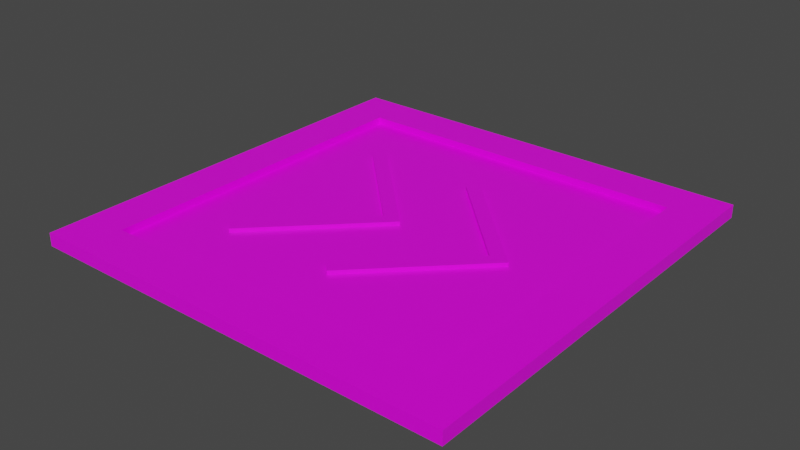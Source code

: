 # Source: jumppad_red.blend  (saved by Blender 3.2.14; exported with 4.5.12 LTS)
import bpy
from mathutils import Matrix  # noqa: F401  (used for matrix-valued properties, if any)

bpy.ops.wm.read_factory_settings(use_empty=True)
scene = bpy.context.scene
scene.name = 'Scene'

# ---- collections
col_collection = bpy.data.collections.new('Collection'); scene.collection.children.link(col_collection)

# ---- images (referenced by path relative to the original .blend; pixels are not part of the script)
import os
ASSET_DIR = os.environ.get("B2B_ASSET_DIR", "")  # directory of the original .blend (textures are referenced by path, not embedded)
HERE = os.path.dirname(os.path.abspath(__file__))  # packed textures are extracted next to this script under _unpacked/

def load_image(name, relpath, width, height, colorspace="sRGB"):
    """Load a texture the original file referenced (path relative to the .blend, or extracted next to this script)."""
    p = next((c for c in (os.path.join(HERE, relpath), os.path.join(ASSET_DIR, relpath)) if relpath and os.path.exists(c)), "")
    if p:
        img = bpy.data.images.load(p, check_existing=True)
        img.name = name
    else:  # same state as the original file: an image datablock whose file is absent (Cycles renders it pink)
        img = bpy.data.images.new(name, width, height)
        img.source = "FILE"
        img.filepath = "//" + (relpath or name)
    img.colorspace_settings.name = colorspace
    return img
img_carry_vault_tex_png = load_image('carry_vault_tex.png', 'carry_vault_tex.png', 1024, 1024, 'sRGB')

# ---- materials (node trees are filled in below, after node groups)
mat_carry_vault_material = bpy.data.materials.new('carry_vault_material')
mat_carry_vault_material.alpha_threshold = 0.0
mat_carry_vault_material.use_transparent_shadow = False
mat_carry_vault_material.line_color = (0.0, 0.0, 0.0, 1.0)

# ---- material node trees
mat_carry_vault_material.use_nodes = True; mat_carry_vault_material.node_tree.nodes.clear()
_N = mat_carry_vault_material.node_tree.nodes; _L = mat_carry_vault_material.node_tree.links
n0 = _N.new('ShaderNodeOutputMaterial'); n0.name = 'Material Output'; n0.location = (300, 300)
n1 = _N.new('ShaderNodeBsdfPrincipled'); n1.name = 'Principled BSDF'; n1.location = (10, 300)
n1.distribution = 'GGX'
n1.subsurface_method = 'RANDOM_WALK_SKIN'
n1.inputs[2].default_value = 0.4
n1.inputs[3].default_value = 1.45
n1.inputs[27].default_value = (0.0, 0.0, 0.0, 1.0)
n1.inputs[28].default_value = 1.0
n2 = _N.new('ShaderNodeTexImage'); n2.name = '画像テクスチャ'; n2.location = (-280, 280)
n2.image = img_carry_vault_tex_png
_L.new(n1.outputs[0], n0.inputs[0])
_L.new(n2.outputs[0], n1.inputs[0])
n0.is_active_output = True

# ---- world
world_world = bpy.data.worlds.new('World'); scene.world = world_world
world_world.use_nodes = True; world_world.node_tree.nodes.clear()
_N = world_world.node_tree.nodes; _L = world_world.node_tree.links
n0 = _N.new('ShaderNodeOutputWorld'); n0.name = 'World Output'; n0.location = (300, 300)
n1 = _N.new('ShaderNodeBackground'); n1.name = 'Background'; n1.location = (10, 300)
n1.inputs[0].default_value = (0.05088, 0.05088, 0.05088, 1.0)
_L.new(n1.outputs[0], n0.inputs[0])
n0.is_active_output = True
world_world.color = (0.05088, 0.05088, 0.05088)
world_world.use_sun_shadow = False
world_world.sun_shadow_jitter_overblur = 0.0

# ---- meshes
me_cube = bpy.data.meshes.new('Cube')
me_cube.from_pydata([(0.2609, 0.0239, 0.01832), (0.5113, 0.5015, 0.00411), (0.2833, 0.001494, 0.01832), (0.5113, -0.4985, 0.00411), (0.2385, 0.001494, 0.01832), (-0.4887, 0.5015, 0.00411), (0.2609, -0.02091, 0.01832), (-0.4887, -0.4985, 0.00411), (0.5113, -0.4985, 0.01832), (-0.4887, -0.4985, 0.01832), (0.5113, 0.5015, 0.01832), (-0.4887, 0.5015, 0.01832), (0.5113, -0.4985, 0.03428), (-0.4887, -0.4985, 0.03428), (0.5113, 0.5015, 0.03428), (-0.4887, 0.5015, 0.03428), (0.4105, -0.3978, 0.03428), (-0.388, -0.3978, 0.03428), (0.4105, 0.4007, 0.03428), (-0.388, 0.4007, 0.03428), (0.4105, -0.3978, 0.01832), (-0.388, -0.3978, 0.01832), (0.4105, 0.4007, 0.01832), (-0.388, 0.4007, 0.01832), (0.2609, 0.0239, 0.01832), (0.2385, 0.001494, 0.01832), (0.03588, 0.2489, 0.01832), (0.01347, 0.2265, 0.01832), (0.01347, -0.2235, 0.01832), (0.03588, -0.2459, 0.01832), (-0.01116, 0.0239, 0.01832), (0.01125, 0.001494, 0.01832), (-0.03357, 0.001494, 0.01832), (-0.01116, -0.02091, 0.01832), (-0.01116, 0.0239, 0.01832), (-0.03357, 0.001494, 0.01832), (-0.2362, 0.2489, 0.01832), (-0.2586, 0.2265, 0.01832), (-0.2586, -0.2235, 0.01832), (-0.2362, -0.2459, 0.01832), (0.2833, 0.001494, 0.02712), (0.2609, -0.02091, 0.02712), (0.2609, 0.0239, 0.02712), (0.2385, 0.001494, 0.02712), (0.2385, 0.001494, 0.02712), (0.2609, 0.0239, 0.02712), (0.01125, 0.001494, 0.02712), (-0.01116, -0.02091, 0.02712), (0.01347, 0.2265, 0.02712), (0.03588, 0.2489, 0.02712), (0.03588, -0.2459, 0.02712), (0.01347, -0.2235, 0.02712), (-0.01116, 0.0239, 0.02712), (-0.03357, 0.001494, 0.02712), (-0.03357, 0.001494, 0.02712), (-0.01116, 0.0239, 0.02712), (-0.2586, 0.2265, 0.02712), (-0.2362, 0.2489, 0.02712), (-0.2362, -0.2459, 0.02712), (-0.2586, -0.2235, 0.02712)], [], [(36, 37, 56, 57), (3, 8, 9, 7), (7, 9, 11, 5), (20, 22, 2), (1, 10, 8, 3), (5, 11, 10, 1), (11, 9, 13, 15), (22, 20, 16, 18), (23, 22, 18, 19), (9, 8, 12, 13), (16, 17, 13, 12), (18, 16, 12, 14), (17, 19, 15, 13), (19, 18, 14, 15), (8, 10, 14, 12), (21, 23, 19, 17), (20, 21, 17, 16), (10, 11, 15, 14), (4, 0, 24, 25), (33, 31, 46, 47), (28, 29, 50, 51), (6, 29, 20, 2), (35, 34, 55, 54), (25, 24, 45, 44), (24, 26, 49, 45), (22, 26, 24, 2), (22, 23, 27, 26), (21, 20, 29, 28), (25, 27, 31, 28), (34, 31, 27, 36), (31, 33, 39, 28), (36, 27, 23, 37), (39, 38, 21, 28), (21, 38, 37, 23), (37, 38, 35), (47, 46, 55, 54), (44, 45, 49, 48), (41, 43, 51, 50), (41, 40, 45, 44), (54, 55, 57, 56), (47, 53, 59, 58), (29, 6, 41, 50), (37, 35, 54, 56), (6, 2, 40, 41), (4, 28, 51, 43), (34, 36, 57, 55), (2, 0, 42, 40), (38, 39, 58, 59), (31, 30, 52, 46), (26, 27, 48, 49), (39, 33, 47, 58), (0, 4, 43, 42), (27, 25, 44, 48), (32, 38, 59, 53), (30, 32, 53, 52), (5, 1, 3, 7)])
_uv = me_cube.uv_layers.new(name='UVMap')
_uv.uv.foreach_set('vector', [0.08643, 0.78, 0.08437, 0.7799, 0.08439, 0.7794, 0.08646, 0.7794, 0.1064, 0.7701, 0.1064, 0.7702, 0.09786, 0.7702, 0.09786, 0.7701, 0.09786, 0.7701, 0.09765, 0.7701, 0.09764, 0.762, 0.09785, 0.762, 0.04534, 0.5786, 0.04534, 0.6184, 0.03941, 0.5985, 0.1063, 0.762, 0.1066, 0.762, 0.1066, 0.7701, 0.1064, 0.7701, 0.09785, 0.762, 0.09785, 0.7618, 0.1063, 0.7618, 0.1063, 0.762, 0.09764, 0.762, 0.09765, 0.7701, 0.09742, 0.7701, 0.09741, 0.762, 0.1091, 0.762, 0.1091, 0.7701, 0.1089, 0.7701, 0.1088, 0.762, 0.09785, 0.7602, 0.1063, 0.7602, 0.1063, 0.7604, 0.09785, 0.7604, 0.09786, 0.7702, 0.1064, 0.7702, 0.1064, 0.7704, 0.09786, 0.7704, 0.1064, 0.7717, 0.09786, 0.7717, 0.09786, 0.7704, 0.1064, 0.7704, 0.1088, 0.762, 0.1089, 0.7701, 0.1068, 0.7701, 0.1068, 0.762, 0.09536, 0.7701, 0.09535, 0.762, 0.09741, 0.762, 0.09742, 0.7701, 0.09785, 0.7604, 0.1063, 0.7604, 0.1063, 0.7617, 0.09785, 0.7617, 0.1066, 0.7701, 0.1066, 0.762, 0.1068, 0.762, 0.1068, 0.7701, 0.09513, 0.7701, 0.09511, 0.762, 0.09535, 0.762, 0.09536, 0.7701, 0.1064, 0.7719, 0.09786, 0.7719, 0.09786, 0.7717, 0.1064, 0.7717, 0.1063, 0.7618, 0.09785, 0.7618, 0.09785, 0.7617, 0.1063, 0.7617, 0.0818, 0.7644, 0.08393, 0.7643, 0.08393, 0.7644, 0.0818, 0.7644, 0.08089, 0.7826, 0.0825, 0.7826, 0.0825, 0.7831, 0.08089, 0.7831, 0.09141, 0.7742, 0.09302, 0.7742, 0.09302, 0.7746, 0.09141, 0.7746, 0.03823, 0.5973, 0.02941, 0.5877, 0.04534, 0.5786, 0.03941, 0.5985, 0.08487, 0.7638, 0.08702, 0.7638, 0.08658, 0.7643, 0.08527, 0.7642, 0.0818, 0.7644, 0.08393, 0.7644, 0.08349, 0.765, 0.08219, 0.7649, 0.08393, 0.7644, 0.08393, 0.7799, 0.08337, 0.7799, 0.08349, 0.765, 0.04534, 0.6184, 0.02937, 0.6093, 0.03823, 0.5997, 0.03941, 0.5985, 0.04534, 0.6184, 0.009247, 0.6161, 0.0278, 0.609, 0.02937, 0.6093, 0.0094, 0.5809, 0.04534, 0.5786, 0.02941, 0.5877, 0.02783, 0.588, 0.03708, 0.5985, 0.0278, 0.609, 0.02758, 0.5985, 0.02783, 0.588, 0.02661, 0.5995, 0.02758, 0.5985, 0.0278, 0.609, 0.01607, 0.6098, 0.02758, 0.5985, 0.02662, 0.5975, 0.01621, 0.5872, 0.02783, 0.588, 0.01607, 0.6098, 0.0278, 0.609, 0.009247, 0.6161, 0.01509, 0.6087, 0.01621, 0.5872, 0.01524, 0.5882, 0.0094, 0.5809, 0.02783, 0.588, 0.0094, 0.5809, 0.01524, 0.5882, 0.01509, 0.6087, 0.009247, 0.6161, 0.01509, 0.6087, 0.01524, 0.5882, 0.0256, 0.5985, 0.08089, 0.7831, 0.0825, 0.7831, 0.0825, 0.7847, 0.08089, 0.7847, 0.08219, 0.7649, 0.08349, 0.765, 0.08337, 0.7799, 0.08132, 0.7799, 0.09302, 0.7908, 0.09141, 0.7908, 0.09141, 0.7746, 0.09302, 0.7746, 0.08089, 0.781, 0.0825, 0.781, 0.0825, 0.7826, 0.08089, 0.7826, 0.08527, 0.7642, 0.08658, 0.7643, 0.08646, 0.7794, 0.08439, 0.7794, 0.09666, 0.7909, 0.09505, 0.7909, 0.09505, 0.7748, 0.09666, 0.7748, 0.09347, 0.7746, 0.09347, 0.7908, 0.09302, 0.7908, 0.09302, 0.7746, 0.08396, 0.7793, 0.08487, 0.7638, 0.08527, 0.7642, 0.08439, 0.7794, 0.08089, 0.7805, 0.0825, 0.7805, 0.0825, 0.781, 0.08089, 0.781, 0.09096, 0.7908, 0.09096, 0.7746, 0.09141, 0.7746, 0.09141, 0.7908, 0.08702, 0.7638, 0.08702, 0.7794, 0.08646, 0.7794, 0.08658, 0.7643, 0.08181, 0.7847, 0.08181, 0.7863, 0.08137, 0.7863, 0.08137, 0.7847, 0.09505, 0.7743, 0.09666, 0.7743, 0.09666, 0.7748, 0.09505, 0.7748, 0.08229, 0.7847, 0.08229, 0.7863, 0.08184, 0.7863, 0.08184, 0.7847, 0.08335, 0.7805, 0.0813, 0.7804, 0.08132, 0.7799, 0.08337, 0.7799, 0.09711, 0.7748, 0.09711, 0.7909, 0.09666, 0.7909, 0.09666, 0.7748, 0.08393, 0.7643, 0.0818, 0.7644, 0.08179, 0.7638, 0.08392, 0.7638, 0.08089, 0.7798, 0.0818, 0.7644, 0.08219, 0.7649, 0.08132, 0.7799, 0.0946, 0.7909, 0.0946, 0.7748, 0.09505, 0.7748, 0.09505, 0.7909, 0.08134, 0.7847, 0.08134, 0.7863, 0.08089, 0.7863, 0.08089, 0.7847, 0.09785, 0.762, 0.1063, 0.762, 0.1064, 0.7701, 0.09786, 0.7701])
me_cube.materials.append(mat_carry_vault_material)
me_cube.use_mirror_vertex_groups = False
me_cube.update()

# ---- objects
ob_mesh = bpy.data.objects.new('Mesh', me_cube)

# ---- transforms, parenting, visibility, modifiers, constraints
ob_mesh.location = (0.0, 0.0, 0.0)
ob_mesh.lock_rotations_4d = False
ob_mesh.empty_display_type = 'ARROWS'
ob_mesh.lineart.crease_threshold = 0.0

# ---- collection membership
col_collection.objects.link(ob_mesh)

# ---- scene / render settings (as saved in the file)
scene.frame_start = 1; scene.frame_end = 250; scene.frame_set(1)
scene.render.engine = 'BLENDER_EEVEE_NEXT'
scene.cycles.sampling_pattern = 'TABULATED_SOBOL'
scene.cycles.use_light_tree = False
scene.view_settings.view_transform = 'Filmic'
bpy.context.view_layer.update()

# ---- added for rendering (the .blend has no active camera and no usable light): camera, sun
cam_auto = bpy.data.cameras.new('AutoCamera')
cam_auto.lens = 50.0
cam_auto.sensor_width = 36.0
cam_auto.clip_end = 1000.0
ob_auto_camera = bpy.data.objects.new('AutoCamera', cam_auto)
scene.collection.objects.link(ob_auto_camera)
ob_auto_camera.location = (1.32002, -1.56902, 1.0662)
ob_auto_camera.rotation_euler = (1.09748, -7.21219e-08, 0.694738)
scene.camera = ob_auto_camera
light_auto_sun = bpy.data.lights.new('AutoSun', 'SUN')
light_auto_sun.energy = 3.0
light_auto_sun.angle = 0.0523599
ob_auto_sun = bpy.data.objects.new('AutoSun', light_auto_sun)
scene.collection.objects.link(ob_auto_sun)
ob_auto_sun.rotation_euler = (0.872665, 0.174533, 0.523599)
bpy.context.view_layer.update()
